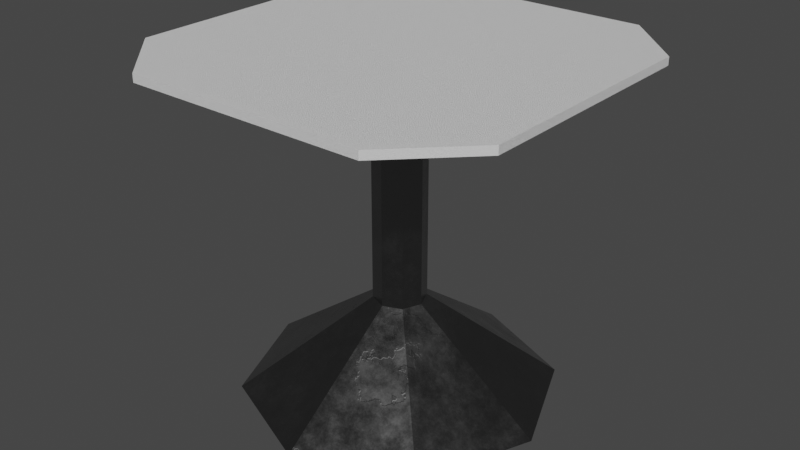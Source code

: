 # Source: Table_2.blend  (saved by Blender 3.6.11; exported with 4.5.12 LTS)
import bpy
from mathutils import Matrix  # noqa: F401  (used for matrix-valued properties, if any)

bpy.ops.wm.read_factory_settings(use_empty=True)
scene = bpy.context.scene
scene.name = 'Scene'

# ---- collections
col_collection = bpy.data.collections.new('Collection'); scene.collection.children.link(col_collection)

# ---- materials (node trees are filled in below, after node groups)
mat_metal = bpy.data.materials.new('Metal')
mat_metal.use_transparent_shadow = False
mat_plastic = bpy.data.materials.new('Plastic')
mat_plastic.use_transparent_shadow = False

# ---- material node trees
mat_metal.use_nodes = True; mat_metal.node_tree.nodes.clear()
_N = mat_metal.node_tree.nodes; _L = mat_metal.node_tree.links
n0 = _N.new('ShaderNodeBsdfPrincipled'); n0.name = 'Principled BSDF'; n0.location = (159, 300)
n0.distribution = 'GGX'
n0.subsurface_method = 'RANDOM_WALK_SKIN'
n0.inputs[0].default_value = (0.2222, 0.2222, 0.2222, 1.0)
n0.inputs[3].default_value = 1.45
n0.inputs[27].default_value = (0.0, 0.0, 0.0, 1.0)
n0.inputs[28].default_value = 1.0
n1 = _N.new('ShaderNodeOutputMaterial'); n1.name = 'Material Output'; n1.location = (449, 300)
n2 = _N.new('ShaderNodeValToRGB'); n2.name = 'Color Ramp'; n2.location = (-388, 244)
while len(n2.color_ramp.elements) > 1: n2.color_ramp.elements.remove(n2.color_ramp.elements[-1])
n2.color_ramp.elements[0].position = 0.1136; n2.color_ramp.elements[0].color = (0.0, 0.0, 0.0, 1.0)
_e = n2.color_ramp.elements.new(0.4682); _e.color = (1.0, 1.0, 1.0, 1.0)
n3 = _N.new('ShaderNodeValToRGB'); n3.name = 'Color Ramp.001'; n3.location = (-390, -12)
while len(n3.color_ramp.elements) > 1: n3.color_ramp.elements.remove(n3.color_ramp.elements[-1])
n3.color_ramp.elements[0].position = 0.3273; n3.color_ramp.elements[0].color = (0.0, 0.0, 0.0, 1.0)
_e = n3.color_ramp.elements.new(1.0); _e.color = (1.0, 1.0, 1.0, 1.0)
n4 = _N.new('ShaderNodeMapping'); n4.name = 'Mapping'; n4.location = (-820, -103)
n5 = _N.new('ShaderNodeTexCoord'); n5.name = 'Texture Coordinate'; n5.location = (-1000, -103)
n6 = _N.new('ShaderNodeTexNoise'); n6.name = 'Noise Texture'; n6.location = (-640, -63)
n6.inputs[2].default_value = 1.0
n6.inputs[3].default_value = 8.0
n6.inputs[4].default_value = 0.8
n7 = _N.new('ShaderNodeBump'); n7.name = 'Bump'; n7.location = (-56, -279)
n7.inputs[0].default_value = 0.1
n7.inputs[1].default_value = 1.0
n7.inputs[2].default_value = 1.0
n8 = _N.new('ShaderNodeTexVoronoi'); n8.name = 'Voronoi Texture'; n8.location = (-239, -344)
n8.inputs[2].default_value = 2.5
n9 = _N.new('ShaderNodeMapping'); n9.name = 'Mapping.001'; n9.location = (-419, -495)
n10 = _N.new('ShaderNodeTexCoord'); n10.name = 'Texture Coordinate.001'; n10.location = (-859, -496)
n11 = _N.new('ShaderNodeTexNoise'); n11.name = 'Noise Texture.001'; n11.location = (-639, -558)
n11.inputs[2].default_value = 1.0
n11.inputs[3].default_value = 8.0
n11.inputs[4].default_value = 0.6
_L.new(n0.outputs[0], n1.inputs[0])
_L.new(n2.outputs[0], n0.inputs[1])
_L.new(n3.outputs[0], n0.inputs[2])
_L.new(n6.outputs[1], n3.inputs[0])
_L.new(n4.outputs[0], n6.inputs[0])
_L.new(n5.outputs[3], n4.inputs[0])
_L.new(n7.outputs[0], n0.inputs[5])
_L.new(n8.outputs[1], n7.inputs[3])
_L.new(n9.outputs[0], n8.inputs[0])
_L.new(n11.outputs[1], n9.inputs[0])
_L.new(n10.outputs[3], n11.inputs[0])
n1.is_active_output = True
mat_plastic.use_nodes = True; mat_plastic.node_tree.nodes.clear()
_N = mat_plastic.node_tree.nodes; _L = mat_plastic.node_tree.links
n0 = _N.new('ShaderNodeBsdfPrincipled'); n0.name = 'Principled BSDF'; n0.location = (10, 300)
n0.distribution = 'GGX'
n0.subsurface_method = 'RANDOM_WALK_SKIN'
n0.inputs[3].default_value = 1.45
n0.inputs[27].default_value = (0.0, 0.0, 0.0, 1.0)
n0.inputs[28].default_value = 1.0
n1 = _N.new('ShaderNodeOutputMaterial'); n1.name = 'Material Output'; n1.location = (300, 300)
n2 = _N.new('ShaderNodeBump'); n2.name = 'Bump'; n2.location = (-321, -230)
n2.inputs[0].default_value = 0.3
n2.inputs[1].default_value = 1.0
n2.inputs[2].default_value = 1.0
n3 = _N.new('ShaderNodeHueSaturation'); n3.name = 'Hue/Saturation/Value'; n3.location = (-549, -292)
n4 = _N.new('ShaderNodeTexNoise'); n4.name = 'Noise Texture'; n4.location = (-775, -274)
n4.inputs[2].default_value = 888.0
_L.new(n0.outputs[0], n1.inputs[0])
_L.new(n2.outputs[0], n0.inputs[5])
_L.new(n3.outputs[0], n2.inputs[3])
_L.new(n4.outputs[0], n3.inputs[4])
n1.is_active_output = True

# ---- world
world_world = bpy.data.worlds.new('World'); scene.world = world_world
world_world.use_nodes = True; world_world.node_tree.nodes.clear()
_N = world_world.node_tree.nodes; _L = world_world.node_tree.links
n0 = _N.new('ShaderNodeOutputWorld'); n0.name = 'World Output'; n0.location = (300, 300)
n1 = _N.new('ShaderNodeBackground'); n1.name = 'Background'; n1.location = (10, 300)
n1.inputs[0].default_value = (0.05088, 0.05088, 0.05088, 1.0)
_L.new(n1.outputs[0], n0.inputs[0])
n0.is_active_output = True
world_world.color = (0.05088, 0.05088, 0.05088)
world_world.use_sun_shadow = False
world_world.sun_shadow_jitter_overblur = 0.0

# ---- meshes
me_cylinder = bpy.data.meshes.new('Cylinder')
me_cylinder.from_pydata([(0.0, 0.1, -0.6), (0.0, 0.1, 0.6), (0.07071, 0.07071, -0.6), (0.07071, 0.07071, 0.6), (0.1, 0.0, -0.6), (0.1, 0.0, 0.6), (0.07071, -0.07071, -0.6), (0.07071, -0.07071, 0.6), (0.0, -0.1, -0.6), (0.0, -0.1, 0.6), (-0.07071, -0.07071, -0.6), (-0.07071, -0.07071, 0.6), (-0.1, 0.0, -0.6), (-0.1, 0.0, 0.6), (-0.07071, 0.07071, -0.6), (-0.07071, 0.07071, 0.6)], [], [(0, 1, 3, 2), (2, 3, 5, 4), (4, 5, 7, 6), (6, 7, 9, 8), (8, 9, 11, 10), (10, 11, 13, 12), (3, 1, 15, 13, 11, 9, 7, 5), (12, 13, 15, 14), (14, 15, 1, 0), (0, 2, 4, 6, 8, 10, 12, 14)])
_uv = me_cylinder.uv_layers.new(name='UVMap')
_uv.uv.foreach_set('vector', [1.0, 0.5, 1.0, 1.0, 0.875, 1.0, 0.875, 0.5, 0.875, 0.5, 0.875, 1.0, 0.75, 1.0, 0.75, 0.5, 0.75, 0.5, 0.75, 1.0, 0.625, 1.0, 0.625, 0.5, 0.625, 0.5, 0.625, 1.0, 0.5, 1.0, 0.5, 0.5, 0.5, 0.5, 0.5, 1.0, 0.375, 1.0, 0.375, 0.5, 0.375, 0.5, 0.375, 1.0, 0.25, 1.0, 0.25, 0.5, 0.4197, 0.4197, 0.25, 0.49, 0.08029, 0.4197, 0.01, 0.25, 0.08029, 0.08029, 0.25, 0.01, 0.4197, 0.08029, 0.49, 0.25, 0.25, 0.5, 0.25, 1.0, 0.125, 1.0, 0.125, 0.5, 0.125, 0.5, 0.125, 1.0, 0.0, 1.0, 0.0, 0.5, 0.75, 0.49, 0.9197, 0.4197, 0.99, 0.25, 0.9197, 0.08029, 0.75, 0.01, 0.5803, 0.08029, 0.51, 0.25, 0.5803, 0.4197])
me_cylinder.materials.append(mat_metal)
me_cylinder.update()
me_cone = bpy.data.meshes.new('Cone')
me_cone.from_pydata([(0.0, 0.6, -0.22), (0.4243, 0.4243, -0.22), (0.6, 0.0, -0.22), (0.4243, -0.4243, -0.22), (0.0, -0.6, -0.22), (-0.4243, -0.4243, -0.22), (-0.6, 0.0, -0.22), (-0.4243, 0.4243, -0.22), (0.0, 0.0, 0.22)], [], [(0, 8, 1), (1, 8, 2), (2, 8, 3), (3, 8, 4), (4, 8, 5), (5, 8, 6), (0, 1, 2, 3, 4, 5, 6, 7), (6, 8, 7), (7, 8, 0)])
_uv = me_cone.uv_layers.new(name='UVMap')
_uv.uv.foreach_set('vector', [0.25, 0.49, 0.25, 0.25, 0.4197, 0.4197, 0.4197, 0.4197, 0.25, 0.25, 0.49, 0.25, 0.49, 0.25, 0.25, 0.25, 0.4197, 0.08029, 0.4197, 0.08029, 0.25, 0.25, 0.25, 0.01, 0.25, 0.01, 0.25, 0.25, 0.08029, 0.08029, 0.08029, 0.08029, 0.25, 0.25, 0.01, 0.25, 0.75, 0.49, 0.9197, 0.4197, 0.99, 0.25, 0.9197, 0.08029, 0.75, 0.01, 0.5803, 0.08029, 0.51, 0.25, 0.5803, 0.4197, 0.01, 0.25, 0.25, 0.25, 0.08029, 0.4197, 0.08029, 0.4197, 0.25, 0.25, 0.25, 0.49])
me_cone.materials.append(mat_metal)
me_cone.update()
me_plane = bpy.data.meshes.new('Plane')
me_plane.from_pydata([(0.4808, 0.7231, 0.005857), (0.7231, 0.4808, 0.005857), (0.7231, 0.4808, 0.03645), (0.4808, 0.7231, 0.03645), (0.7231, -0.4619, 0.005857), (0.4619, -0.7231, 0.005857), (0.4619, -0.7231, 0.03645), (0.7231, -0.4619, 0.03645), (-0.47, -0.7231, 0.005857), (-0.7231, -0.47, 0.005857), (-0.7231, -0.47, 0.03645), (-0.47, -0.7231, 0.03645), (-0.7231, 0.4763, 0.005857), (-0.4763, 0.7231, 0.005857), (-0.4763, 0.7231, 0.03645), (-0.7231, 0.4763, 0.03645)], [], [(8, 9, 12, 13, 0, 1, 4, 5), (8, 5, 6, 11), (4, 1, 2, 7), (0, 3, 2, 1), (0, 13, 14, 3), (6, 5, 4, 7), (8, 11, 10, 9), (10, 11, 6, 7, 2, 3, 14, 15), (14, 13, 12, 15), (12, 9, 10, 15)])
_uv = me_plane.uv_layers.new(name='UVMap')
_uv.uv.foreach_set('vector', [0.175, 0.0, 0.0, 0.175, 0.0, 0.8293, 0.1707, 1.0, 0.8325, 1.0, 1.0, 0.8325, 1.0, 0.1806, 0.8194, 0.0, 0.175, 0.0, 0.8194, 0.0, 0.8194, 0.0, 0.175, 0.0, 1.0, 0.1806, 1.0, 0.8325, 1.0, 0.8325, 1.0, 0.1806, 0.8325, 1.0, 0.8325, 1.0, 1.0, 0.8325, 1.0, 0.8325, 0.8325, 1.0, 0.1707, 1.0, 0.1707, 1.0, 0.8325, 1.0, 0.8194, 0.0, 0.8194, 0.0, 1.0, 0.1806, 1.0, 0.1806, 0.175, 0.0, 0.175, 0.0, 0.0, 0.175, 0.0, 0.175, 0.0, 0.175, 0.175, 0.0, 0.8194, 0.0, 1.0, 0.1806, 1.0, 0.8325, 0.8325, 1.0, 0.1707, 1.0, 0.0, 0.8293, 0.1707, 1.0, 0.1707, 1.0, 0.0, 0.8293, 0.0, 0.8293, 0.0, 0.8293, 0.0, 0.175, 0.0, 0.175, 0.0, 0.8293])
me_plane.materials.append(mat_plastic)
me_plane.update()

# ---- objects
ob_pieds = bpy.data.objects.new('pieds', me_cylinder)
ob_manche = bpy.data.objects.new('manche', me_cone)
ob_table = bpy.data.objects.new('table', me_plane)

# ---- transforms, parenting, visibility, modifiers, constraints
ob_pieds.location = (0.0, 0.0, 0.6809)
ob_manche.location = (0.0, 0.0, 0.2209)
ob_table.location = (0.0, 0.0, 1.275)

# ---- collection membership
col_collection.objects.link(ob_pieds)
col_collection.objects.link(ob_manche)
col_collection.objects.link(ob_table)

# ---- scene / render settings (as saved in the file)
scene.frame_start = 1; scene.frame_end = 250; scene.frame_set(1)
scene.render.engine = 'BLENDER_EEVEE_NEXT'
scene.cycles.sampling_pattern = 'TABULATED_SOBOL'
scene.view_settings.view_transform = 'Filmic'
bpy.context.view_layer.update()

# ---- added for rendering (the .blend has no active camera and no usable light): camera, sun
cam_auto = bpy.data.cameras.new('AutoCamera')
cam_auto.lens = 50.0
cam_auto.sensor_width = 36.0
cam_auto.clip_end = 1000.0
ob_auto_camera = bpy.data.objects.new('AutoCamera', cam_auto)
scene.collection.objects.link(ob_auto_camera)
ob_auto_camera.location = (2.24766, -2.6972, 2.45453)
ob_auto_camera.rotation_euler = (1.09748, -7.21219e-08, 0.694738)
scene.camera = ob_auto_camera
light_auto_sun = bpy.data.lights.new('AutoSun', 'SUN')
light_auto_sun.energy = 3.0
light_auto_sun.angle = 0.0523599
ob_auto_sun = bpy.data.objects.new('AutoSun', light_auto_sun)
scene.collection.objects.link(ob_auto_sun)
ob_auto_sun.rotation_euler = (0.872665, 0.174533, 0.523599)
bpy.context.view_layer.update()
